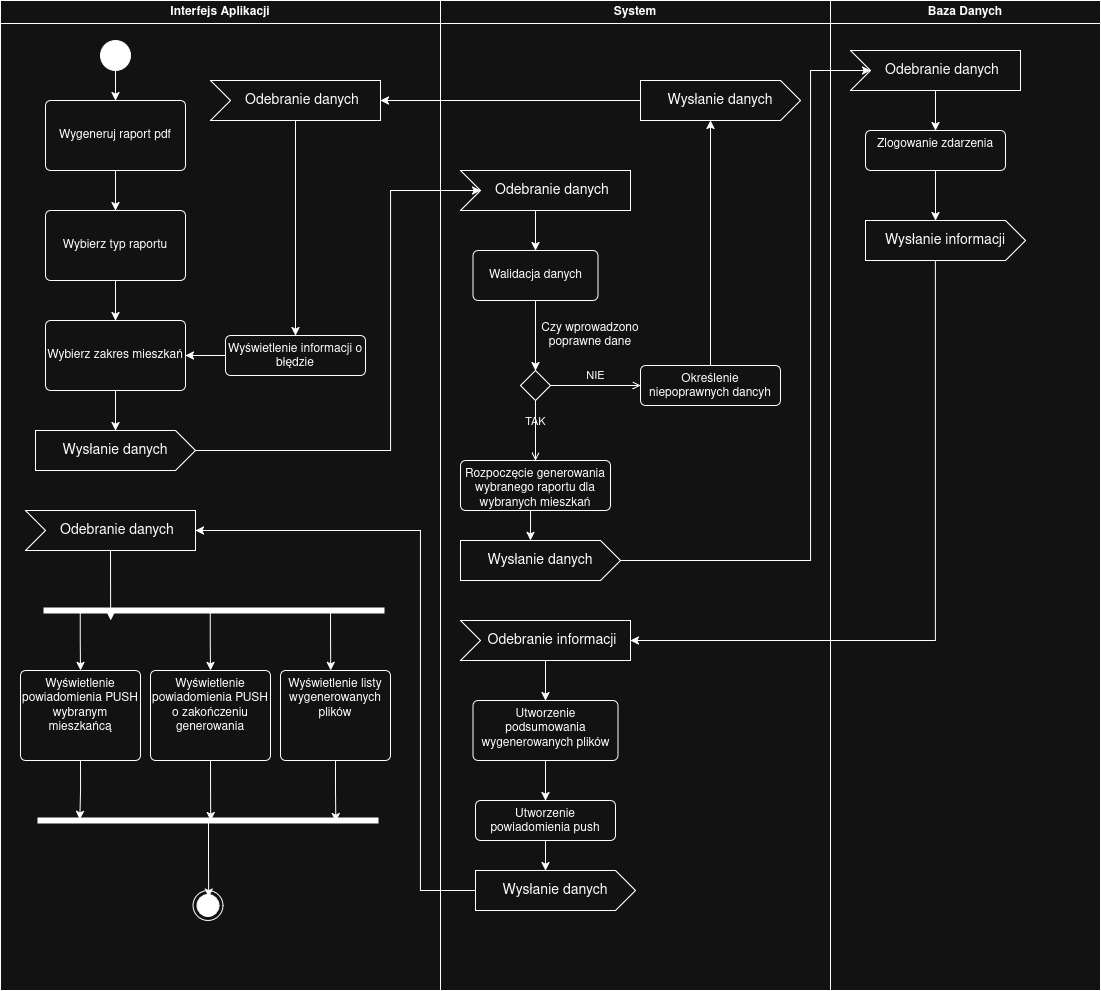

The diagram above was exported from draw.io. Its source (the exported page's mxGraphModel, read from the mxfile embedded in the PNG):
<mxGraphModel dx="1901" dy="1044" grid="1" gridSize="10" guides="1" tooltips="1" connect="1" arrows="1" fold="1" page="1" pageScale="1" pageWidth="1200" pageHeight="1920" math="0" shadow="0">
  <root>
    <mxCell id="0" />
    <mxCell id="1" parent="0" />
    <mxCell id="uaYF9yTwCkuLMVLYrDnk-1" parent="1" style="swimlane;whiteSpace=wrap;html=1;" value="&lt;div&gt;System&lt;/div&gt;" vertex="1">
      <mxGeometry height="990" width="390" x="460" y="40" as="geometry" />
    </mxCell>
    <mxCell id="uaYF9yTwCkuLMVLYrDnk-2" edge="1" parent="uaYF9yTwCkuLMVLYrDnk-1" style="edgeStyle=orthogonalEdgeStyle;rounded=0;orthogonalLoop=1;jettySize=auto;html=1;exitX=0;exitY=0;exitDx=85;exitDy=40;exitPerimeter=0;" target="uaYF9yTwCkuLMVLYrDnk-4">
      <mxGeometry relative="1" as="geometry">
        <mxPoint x="95" y="210" as="sourcePoint" />
      </mxGeometry>
    </mxCell>
    <mxCell id="uaYF9yTwCkuLMVLYrDnk-3" parent="uaYF9yTwCkuLMVLYrDnk-1" style="html=1;shape=mxgraph.infographic.ribbonSimple;notch1=20;notch2=0;align=center;verticalAlign=middle;fontSize=14;fontStyle=0;fillColor=#FFFFFF;flipH=0;spacingRight=0;spacingLeft=14;whiteSpace=wrap;" value="Odebranie danych" vertex="1">
      <mxGeometry height="40" width="170" x="20" y="170" as="geometry" />
    </mxCell>
    <mxCell id="uaYF9yTwCkuLMVLYrDnk-4" parent="uaYF9yTwCkuLMVLYrDnk-1" style="html=1;align=center;verticalAlign=middle;rounded=1;absoluteArcSize=1;arcSize=10;dashed=0;whiteSpace=wrap;" value="Walidacja danych" vertex="1">
      <mxGeometry height="50" width="125" x="32.5" y="250" as="geometry" />
    </mxCell>
    <mxCell id="uaYF9yTwCkuLMVLYrDnk-5" parent="uaYF9yTwCkuLMVLYrDnk-1" style="rhombus;" value="" vertex="1">
      <mxGeometry height="30" width="30" x="80" y="370" as="geometry" />
    </mxCell>
    <mxCell id="uaYF9yTwCkuLMVLYrDnk-6" parent="uaYF9yTwCkuLMVLYrDnk-1" style="text;html=1;whiteSpace=wrap;strokeColor=none;fillColor=none;align=center;verticalAlign=middle;rounded=0;" value="Czy wprowadzono poprawne dane" vertex="1">
      <mxGeometry height="30" width="140" x="80" y="320" as="geometry" />
    </mxCell>
    <mxCell id="uaYF9yTwCkuLMVLYrDnk-7" edge="1" parent="uaYF9yTwCkuLMVLYrDnk-1" source="uaYF9yTwCkuLMVLYrDnk-4" style="edgeStyle=orthogonalEdgeStyle;rounded=0;orthogonalLoop=1;jettySize=auto;html=1;exitX=0.5;exitY=1;exitDx=0;exitDy=0;" target="uaYF9yTwCkuLMVLYrDnk-5">
      <mxGeometry relative="1" as="geometry" />
    </mxCell>
    <mxCell id="uaYF9yTwCkuLMVLYrDnk-8" edge="1" parent="uaYF9yTwCkuLMVLYrDnk-1" source="uaYF9yTwCkuLMVLYrDnk-5" style="html=1;verticalAlign=bottom;labelBackgroundColor=none;endArrow=open;endFill=0;rounded=0;exitX=0.5;exitY=1;exitDx=0;exitDy=0;" target="uaYF9yTwCkuLMVLYrDnk-9" value="TAK">
      <mxGeometry relative="1" width="160" as="geometry">
        <mxPoint x="70" y="490" as="sourcePoint" />
        <mxPoint x="95" y="460" as="targetPoint" />
      </mxGeometry>
    </mxCell>
    <mxCell id="uaYF9yTwCkuLMVLYrDnk-9" parent="uaYF9yTwCkuLMVLYrDnk-1" style="html=1;align=center;verticalAlign=top;rounded=1;absoluteArcSize=1;arcSize=10;dashed=0;whiteSpace=wrap;" value="Rozpoczęcie generowania wybranego raportu dla wybranych mieszkań" vertex="1">
      <mxGeometry height="50" width="150" x="20" y="460" as="geometry" />
    </mxCell>
    <mxCell id="uaYF9yTwCkuLMVLYrDnk-10" parent="uaYF9yTwCkuLMVLYrDnk-1" style="html=1;shape=mxgraph.infographic.ribbonSimple;notch1=0;notch2=20;align=center;verticalAlign=middle;fontSize=14;fontStyle=0;fillColor=#FFFFFF;whiteSpace=wrap;" value="Wysłanie danych" vertex="1">
      <mxGeometry height="40" width="160" x="20" y="540" as="geometry" />
    </mxCell>
    <mxCell id="uaYF9yTwCkuLMVLYrDnk-11" edge="1" parent="uaYF9yTwCkuLMVLYrDnk-1" source="uaYF9yTwCkuLMVLYrDnk-9" style="edgeStyle=orthogonalEdgeStyle;rounded=0;orthogonalLoop=1;jettySize=auto;html=1;exitX=0.5;exitY=1;exitDx=0;exitDy=0;entryX=0;entryY=0;entryDx=70;entryDy=0;entryPerimeter=0;" target="uaYF9yTwCkuLMVLYrDnk-10">
      <mxGeometry relative="1" as="geometry">
        <Array as="points">
          <mxPoint x="90" y="510" />
        </Array>
      </mxGeometry>
    </mxCell>
    <mxCell id="uaYF9yTwCkuLMVLYrDnk-12" edge="1" parent="uaYF9yTwCkuLMVLYrDnk-1" source="uaYF9yTwCkuLMVLYrDnk-5" style="html=1;verticalAlign=bottom;labelBackgroundColor=none;endArrow=open;endFill=0;rounded=0;exitX=1;exitY=0.5;exitDx=0;exitDy=0;entryX=0;entryY=0.5;entryDx=0;entryDy=0;" target="uaYF9yTwCkuLMVLYrDnk-13" value="NIE">
      <mxGeometry relative="1" width="160" as="geometry">
        <mxPoint x="160" y="400" as="sourcePoint" />
        <mxPoint x="230" y="385" as="targetPoint" />
      </mxGeometry>
    </mxCell>
    <mxCell id="uaYF9yTwCkuLMVLYrDnk-13" parent="uaYF9yTwCkuLMVLYrDnk-1" style="html=1;align=center;verticalAlign=top;rounded=1;absoluteArcSize=1;arcSize=10;dashed=0;whiteSpace=wrap;" value="Określenie niepoprawnych dancyh" vertex="1">
      <mxGeometry height="40" width="140" x="200" y="365" as="geometry" />
    </mxCell>
    <mxCell id="uaYF9yTwCkuLMVLYrDnk-14" parent="uaYF9yTwCkuLMVLYrDnk-1" style="html=1;shape=mxgraph.infographic.ribbonSimple;notch1=0;notch2=20;align=center;verticalAlign=middle;fontSize=14;fontStyle=0;fillColor=#FFFFFF;whiteSpace=wrap;" value="Wysłanie danych" vertex="1">
      <mxGeometry height="40" width="160" x="200" y="80" as="geometry" />
    </mxCell>
    <mxCell id="uaYF9yTwCkuLMVLYrDnk-15" edge="1" parent="uaYF9yTwCkuLMVLYrDnk-1" source="uaYF9yTwCkuLMVLYrDnk-13" style="edgeStyle=orthogonalEdgeStyle;rounded=0;orthogonalLoop=1;jettySize=auto;html=1;exitX=0.5;exitY=0;exitDx=0;exitDy=0;entryX=0;entryY=0;entryDx=70;entryDy=40;entryPerimeter=0;" target="uaYF9yTwCkuLMVLYrDnk-14">
      <mxGeometry relative="1" as="geometry" />
    </mxCell>
    <mxCell id="uaYF9yTwCkuLMVLYrDnk-16" edge="1" parent="uaYF9yTwCkuLMVLYrDnk-1" source="uaYF9yTwCkuLMVLYrDnk-17" style="edgeStyle=orthogonalEdgeStyle;rounded=0;orthogonalLoop=1;jettySize=auto;html=1;exitX=0;exitY=0;exitDx=85;exitDy=40;exitPerimeter=0;" target="uaYF9yTwCkuLMVLYrDnk-18">
      <mxGeometry relative="1" as="geometry" />
    </mxCell>
    <mxCell id="uaYF9yTwCkuLMVLYrDnk-17" parent="uaYF9yTwCkuLMVLYrDnk-1" style="html=1;shape=mxgraph.infographic.ribbonSimple;notch1=20;notch2=0;align=center;verticalAlign=middle;fontSize=14;fontStyle=0;fillColor=#FFFFFF;flipH=0;spacingRight=0;spacingLeft=14;whiteSpace=wrap;" value="Odebranie informacji" vertex="1">
      <mxGeometry height="40" width="170" x="20" y="620" as="geometry" />
    </mxCell>
    <mxCell id="uaYF9yTwCkuLMVLYrDnk-18" parent="uaYF9yTwCkuLMVLYrDnk-1" style="html=1;align=center;verticalAlign=top;rounded=1;absoluteArcSize=1;arcSize=10;dashed=0;whiteSpace=wrap;" value="Utworzenie podsumowania wygenerowanych plików" vertex="1">
      <mxGeometry height="60" width="145" x="32.5" y="700" as="geometry" />
    </mxCell>
    <mxCell id="uaYF9yTwCkuLMVLYrDnk-19" parent="uaYF9yTwCkuLMVLYrDnk-1" style="html=1;shape=mxgraph.infographic.ribbonSimple;notch1=0;notch2=20;align=center;verticalAlign=middle;fontSize=14;fontStyle=0;fillColor=#FFFFFF;whiteSpace=wrap;" value="Wysłanie danych" vertex="1">
      <mxGeometry height="40" width="160" x="35" y="870" as="geometry" />
    </mxCell>
    <mxCell id="uaYF9yTwCkuLMVLYrDnk-20" edge="1" parent="uaYF9yTwCkuLMVLYrDnk-1" source="uaYF9yTwCkuLMVLYrDnk-18" style="edgeStyle=orthogonalEdgeStyle;rounded=0;orthogonalLoop=1;jettySize=auto;html=1;exitX=0.5;exitY=1;exitDx=0;exitDy=0;entryX=0.5;entryY=0;entryDx=0;entryDy=0;" target="uaYF9yTwCkuLMVLYrDnk-56">
      <mxGeometry relative="1" as="geometry" />
    </mxCell>
    <mxCell id="uaYF9yTwCkuLMVLYrDnk-56" parent="uaYF9yTwCkuLMVLYrDnk-1" style="html=1;align=center;verticalAlign=top;rounded=1;absoluteArcSize=1;arcSize=10;dashed=0;whiteSpace=wrap;" value="Utworzenie powiadomienia push" vertex="1">
      <mxGeometry height="40" width="140" x="35" y="800" as="geometry" />
    </mxCell>
    <mxCell id="uaYF9yTwCkuLMVLYrDnk-58" edge="1" parent="uaYF9yTwCkuLMVLYrDnk-1" source="uaYF9yTwCkuLMVLYrDnk-56" style="edgeStyle=orthogonalEdgeStyle;rounded=0;orthogonalLoop=1;jettySize=auto;html=1;exitX=0.5;exitY=1;exitDx=0;exitDy=0;entryX=0;entryY=0;entryDx=70;entryDy=0;entryPerimeter=0;" target="uaYF9yTwCkuLMVLYrDnk-19">
      <mxGeometry relative="1" as="geometry" />
    </mxCell>
    <mxCell id="uaYF9yTwCkuLMVLYrDnk-21" parent="1" style="swimlane;whiteSpace=wrap;html=1;" value="Interfejs Aplikacji" vertex="1">
      <mxGeometry height="990" width="440" x="20" y="40" as="geometry" />
    </mxCell>
    <mxCell id="uaYF9yTwCkuLMVLYrDnk-22" edge="1" parent="uaYF9yTwCkuLMVLYrDnk-21" source="uaYF9yTwCkuLMVLYrDnk-23" style="edgeStyle=orthogonalEdgeStyle;rounded=0;orthogonalLoop=1;jettySize=auto;html=1;exitX=0.5;exitY=1;exitDx=0;exitDy=0;" target="uaYF9yTwCkuLMVLYrDnk-25">
      <mxGeometry relative="1" as="geometry" />
    </mxCell>
    <mxCell id="uaYF9yTwCkuLMVLYrDnk-23" parent="uaYF9yTwCkuLMVLYrDnk-21" style="html=1;align=center;verticalAlign=middle;rounded=1;absoluteArcSize=1;arcSize=10;dashed=0;whiteSpace=wrap;" value="Wygeneruj raport pdf" vertex="1">
      <mxGeometry height="70" width="140" x="45" y="100" as="geometry" />
    </mxCell>
    <mxCell id="uaYF9yTwCkuLMVLYrDnk-24" edge="1" parent="uaYF9yTwCkuLMVLYrDnk-21" source="uaYF9yTwCkuLMVLYrDnk-25" style="edgeStyle=orthogonalEdgeStyle;rounded=0;orthogonalLoop=1;jettySize=auto;html=1;exitX=0.5;exitY=1;exitDx=0;exitDy=0;" target="uaYF9yTwCkuLMVLYrDnk-27">
      <mxGeometry relative="1" as="geometry" />
    </mxCell>
    <mxCell id="uaYF9yTwCkuLMVLYrDnk-25" parent="uaYF9yTwCkuLMVLYrDnk-21" style="html=1;align=center;verticalAlign=middle;rounded=1;absoluteArcSize=1;arcSize=10;dashed=0;whiteSpace=wrap;" value="Wybierz typ raportu" vertex="1">
      <mxGeometry height="70" width="140" x="45" y="210" as="geometry" />
    </mxCell>
    <mxCell id="uaYF9yTwCkuLMVLYrDnk-26" edge="1" parent="uaYF9yTwCkuLMVLYrDnk-21" source="uaYF9yTwCkuLMVLYrDnk-27" style="edgeStyle=orthogonalEdgeStyle;rounded=0;orthogonalLoop=1;jettySize=auto;html=1;exitX=0.5;exitY=1;exitDx=0;exitDy=0;" target="uaYF9yTwCkuLMVLYrDnk-28">
      <mxGeometry relative="1" as="geometry" />
    </mxCell>
    <mxCell id="uaYF9yTwCkuLMVLYrDnk-27" parent="uaYF9yTwCkuLMVLYrDnk-21" style="html=1;align=center;verticalAlign=middle;rounded=1;absoluteArcSize=1;arcSize=10;dashed=0;whiteSpace=wrap;" value="Wybierz zakres mieszkań" vertex="1">
      <mxGeometry height="70" width="140" x="45" y="320" as="geometry" />
    </mxCell>
    <mxCell id="uaYF9yTwCkuLMVLYrDnk-28" parent="uaYF9yTwCkuLMVLYrDnk-21" style="html=1;shape=mxgraph.infographic.ribbonSimple;notch1=0;notch2=20;align=center;verticalAlign=middle;fontSize=14;fontStyle=0;fillColor=#FFFFFF;whiteSpace=wrap;" value="Wysłanie danych" vertex="1">
      <mxGeometry height="40" width="160" x="35" y="430" as="geometry" />
    </mxCell>
    <mxCell id="uaYF9yTwCkuLMVLYrDnk-29" edge="1" parent="uaYF9yTwCkuLMVLYrDnk-21" source="uaYF9yTwCkuLMVLYrDnk-30" style="edgeStyle=orthogonalEdgeStyle;rounded=0;orthogonalLoop=1;jettySize=auto;html=1;exitX=0.5;exitY=1;exitDx=0;exitDy=0;" target="uaYF9yTwCkuLMVLYrDnk-23">
      <mxGeometry relative="1" as="geometry" />
    </mxCell>
    <mxCell id="uaYF9yTwCkuLMVLYrDnk-30" parent="uaYF9yTwCkuLMVLYrDnk-21" style="ellipse;fillColor=strokeColor;html=1;" value="" vertex="1">
      <mxGeometry height="30" width="30" x="100" y="40" as="geometry" />
    </mxCell>
    <mxCell id="uaYF9yTwCkuLMVLYrDnk-31" edge="1" parent="uaYF9yTwCkuLMVLYrDnk-21" source="uaYF9yTwCkuLMVLYrDnk-32" style="edgeStyle=orthogonalEdgeStyle;rounded=0;orthogonalLoop=1;jettySize=auto;html=1;exitX=0;exitY=0;exitDx=85;exitDy=40;exitPerimeter=0;entryX=0.5;entryY=0;entryDx=0;entryDy=0;" target="uaYF9yTwCkuLMVLYrDnk-34">
      <mxGeometry relative="1" as="geometry" />
    </mxCell>
    <mxCell id="uaYF9yTwCkuLMVLYrDnk-32" parent="uaYF9yTwCkuLMVLYrDnk-21" style="html=1;shape=mxgraph.infographic.ribbonSimple;notch1=20;notch2=0;align=center;verticalAlign=middle;fontSize=14;fontStyle=0;fillColor=#FFFFFF;flipH=0;spacingRight=0;spacingLeft=14;whiteSpace=wrap;" value="Odebranie danych" vertex="1">
      <mxGeometry height="40" width="170" x="210" y="80" as="geometry" />
    </mxCell>
    <mxCell id="uaYF9yTwCkuLMVLYrDnk-33" edge="1" parent="uaYF9yTwCkuLMVLYrDnk-21" source="uaYF9yTwCkuLMVLYrDnk-34" style="edgeStyle=orthogonalEdgeStyle;rounded=0;orthogonalLoop=1;jettySize=auto;html=1;exitX=0;exitY=0.5;exitDx=0;exitDy=0;entryX=1;entryY=0.5;entryDx=0;entryDy=0;" target="uaYF9yTwCkuLMVLYrDnk-27">
      <mxGeometry relative="1" as="geometry" />
    </mxCell>
    <mxCell id="uaYF9yTwCkuLMVLYrDnk-34" parent="uaYF9yTwCkuLMVLYrDnk-21" style="html=1;align=center;verticalAlign=top;rounded=1;absoluteArcSize=1;arcSize=10;dashed=0;whiteSpace=wrap;" value="Wyświetlenie informacji o błędzie" vertex="1">
      <mxGeometry height="40" width="140" x="225" y="335" as="geometry" />
    </mxCell>
    <mxCell id="uaYF9yTwCkuLMVLYrDnk-65" edge="1" parent="uaYF9yTwCkuLMVLYrDnk-21" source="uaYF9yTwCkuLMVLYrDnk-35" style="edgeStyle=orthogonalEdgeStyle;rounded=0;orthogonalLoop=1;jettySize=auto;html=1;exitX=0;exitY=0;exitDx=85;exitDy=40;exitPerimeter=0;">
      <mxGeometry relative="1" as="geometry">
        <mxPoint x="110.14285714285734" y="620" as="targetPoint" />
      </mxGeometry>
    </mxCell>
    <mxCell id="uaYF9yTwCkuLMVLYrDnk-35" parent="uaYF9yTwCkuLMVLYrDnk-21" style="html=1;shape=mxgraph.infographic.ribbonSimple;notch1=20;notch2=0;align=center;verticalAlign=middle;fontSize=14;fontStyle=0;fillColor=#FFFFFF;flipH=0;spacingRight=0;spacingLeft=14;whiteSpace=wrap;" value="Odebranie danych" vertex="1">
      <mxGeometry height="40" width="170" x="25" y="510" as="geometry" />
    </mxCell>
    <mxCell id="uaYF9yTwCkuLMVLYrDnk-38" parent="uaYF9yTwCkuLMVLYrDnk-21" style="html=1;align=center;verticalAlign=top;rounded=1;absoluteArcSize=1;arcSize=10;dashed=0;whiteSpace=wrap;" value="Wyświetlenie powiadomienia PUSH wybranym mieszkańcą" vertex="1">
      <mxGeometry height="90" width="120" x="20" y="670" as="geometry" />
    </mxCell>
    <mxCell id="uaYF9yTwCkuLMVLYrDnk-39" parent="uaYF9yTwCkuLMVLYrDnk-21" style="ellipse;html=1;shape=endState;fillColor=strokeColor;" value="" vertex="1">
      <mxGeometry height="30" width="30" x="192.5" y="890" as="geometry" />
    </mxCell>
    <mxCell id="uaYF9yTwCkuLMVLYrDnk-60" parent="uaYF9yTwCkuLMVLYrDnk-21" style="html=1;align=center;verticalAlign=top;rounded=1;absoluteArcSize=1;arcSize=10;dashed=0;whiteSpace=wrap;" value="Wyświetlenie powiadomienia PUSH o zakończeniu generowania" vertex="1">
      <mxGeometry height="90" width="120" x="150" y="670" as="geometry" />
    </mxCell>
    <mxCell id="uaYF9yTwCkuLMVLYrDnk-63" parent="uaYF9yTwCkuLMVLYrDnk-21" style="html=1;align=center;verticalAlign=top;rounded=1;absoluteArcSize=1;arcSize=10;dashed=0;whiteSpace=wrap;" value="Wyświetlenie listy wygenerowanych plików" vertex="1">
      <mxGeometry height="90" width="110" x="280" y="670" as="geometry" />
    </mxCell>
    <mxCell id="uaYF9yTwCkuLMVLYrDnk-64" parent="uaYF9yTwCkuLMVLYrDnk-21" style="html=1;points=[];perimeter=orthogonalPerimeter;fillColor=strokeColor;rotation=90;" value="" vertex="1">
      <mxGeometry height="340" width="5" x="211" y="440" as="geometry" />
    </mxCell>
    <mxCell id="uaYF9yTwCkuLMVLYrDnk-66" edge="1" parent="uaYF9yTwCkuLMVLYrDnk-21" style="edgeStyle=orthogonalEdgeStyle;rounded=0;orthogonalLoop=1;jettySize=auto;html=1;exitX=0;exitY=0;exitDx=85;exitDy=40;exitPerimeter=0;">
      <mxGeometry relative="1" as="geometry">
        <mxPoint x="79.8" y="610" as="sourcePoint" />
        <mxPoint x="80" y="670" as="targetPoint" />
      </mxGeometry>
    </mxCell>
    <mxCell id="uaYF9yTwCkuLMVLYrDnk-67" edge="1" parent="uaYF9yTwCkuLMVLYrDnk-21" style="edgeStyle=orthogonalEdgeStyle;rounded=0;orthogonalLoop=1;jettySize=auto;html=1;exitX=0;exitY=0;exitDx=85;exitDy=40;exitPerimeter=0;">
      <mxGeometry relative="1" as="geometry">
        <mxPoint x="209.8" y="610" as="sourcePoint" />
        <mxPoint x="210" y="670" as="targetPoint" />
      </mxGeometry>
    </mxCell>
    <mxCell id="uaYF9yTwCkuLMVLYrDnk-68" edge="1" parent="uaYF9yTwCkuLMVLYrDnk-21" style="edgeStyle=orthogonalEdgeStyle;rounded=0;orthogonalLoop=1;jettySize=auto;html=1;exitX=0;exitY=0;exitDx=85;exitDy=40;exitPerimeter=0;">
      <mxGeometry relative="1" as="geometry">
        <mxPoint x="330" y="610" as="sourcePoint" />
        <mxPoint x="330.2" y="670" as="targetPoint" />
      </mxGeometry>
    </mxCell>
    <mxCell id="uaYF9yTwCkuLMVLYrDnk-69" parent="uaYF9yTwCkuLMVLYrDnk-21" style="html=1;points=[];perimeter=orthogonalPerimeter;fillColor=strokeColor;rotation=90;" value="" vertex="1">
      <mxGeometry height="340" width="5" x="205" y="650" as="geometry" />
    </mxCell>
    <mxCell id="uaYF9yTwCkuLMVLYrDnk-70" edge="1" parent="uaYF9yTwCkuLMVLYrDnk-21" source="uaYF9yTwCkuLMVLYrDnk-38" style="edgeStyle=orthogonalEdgeStyle;rounded=0;orthogonalLoop=1;jettySize=auto;html=1;exitX=0.5;exitY=1;exitDx=0;exitDy=0;entryX=0.279;entryY=0.877;entryDx=0;entryDy=0;entryPerimeter=0;" target="uaYF9yTwCkuLMVLYrDnk-69">
      <mxGeometry relative="1" as="geometry" />
    </mxCell>
    <mxCell id="uaYF9yTwCkuLMVLYrDnk-72" edge="1" parent="uaYF9yTwCkuLMVLYrDnk-21" source="uaYF9yTwCkuLMVLYrDnk-60" style="edgeStyle=orthogonalEdgeStyle;rounded=0;orthogonalLoop=1;jettySize=auto;html=1;exitX=0.5;exitY=1;exitDx=0;exitDy=0;entryX=0.508;entryY=0.492;entryDx=0;entryDy=0;entryPerimeter=0;" target="uaYF9yTwCkuLMVLYrDnk-69">
      <mxGeometry relative="1" as="geometry" />
    </mxCell>
    <mxCell id="uaYF9yTwCkuLMVLYrDnk-73" edge="1" parent="uaYF9yTwCkuLMVLYrDnk-21" source="uaYF9yTwCkuLMVLYrDnk-63" style="edgeStyle=orthogonalEdgeStyle;rounded=0;orthogonalLoop=1;jettySize=auto;html=1;exitX=0.5;exitY=1;exitDx=0;exitDy=0;entryX=0.736;entryY=0.124;entryDx=0;entryDy=0;entryPerimeter=0;" target="uaYF9yTwCkuLMVLYrDnk-69">
      <mxGeometry relative="1" as="geometry" />
    </mxCell>
    <mxCell id="uaYF9yTwCkuLMVLYrDnk-74" edge="1" parent="uaYF9yTwCkuLMVLYrDnk-21" style="edgeStyle=orthogonalEdgeStyle;rounded=0;orthogonalLoop=1;jettySize=auto;html=1;exitX=0.5;exitY=1;exitDx=0;exitDy=0;entryX=0.524;entryY=0.22;entryDx=0;entryDy=0;entryPerimeter=0;" target="uaYF9yTwCkuLMVLYrDnk-39">
      <mxGeometry relative="1" as="geometry">
        <Array as="points">
          <mxPoint x="208" y="820" />
          <mxPoint x="208" y="856" />
          <mxPoint x="208" y="856" />
        </Array>
        <mxPoint x="209.43" y="820" as="sourcePoint" />
        <mxPoint x="209.43" y="880" as="targetPoint" />
      </mxGeometry>
    </mxCell>
    <mxCell id="uaYF9yTwCkuLMVLYrDnk-40" edge="1" parent="1" source="uaYF9yTwCkuLMVLYrDnk-28" style="edgeStyle=orthogonalEdgeStyle;rounded=0;orthogonalLoop=1;jettySize=auto;html=1;exitX=1;exitY=0.5;exitDx=0;exitDy=0;exitPerimeter=0;entryX=0;entryY=0;entryDx=20;entryDy=20;entryPerimeter=0;" target="uaYF9yTwCkuLMVLYrDnk-3">
      <mxGeometry relative="1" as="geometry">
        <Array as="points">
          <mxPoint x="410" y="490" />
          <mxPoint x="410" y="230" />
        </Array>
      </mxGeometry>
    </mxCell>
    <mxCell id="uaYF9yTwCkuLMVLYrDnk-41" parent="1" style="swimlane;whiteSpace=wrap;html=1;" value="Baza Danych" vertex="1">
      <mxGeometry height="990" width="270" x="850" y="40" as="geometry" />
    </mxCell>
    <mxCell id="uaYF9yTwCkuLMVLYrDnk-42" edge="1" parent="uaYF9yTwCkuLMVLYrDnk-41" source="uaYF9yTwCkuLMVLYrDnk-43" style="edgeStyle=orthogonalEdgeStyle;rounded=0;orthogonalLoop=1;jettySize=auto;html=1;exitX=0;exitY=0;exitDx=85;exitDy=40;exitPerimeter=0;" target="uaYF9yTwCkuLMVLYrDnk-45">
      <mxGeometry relative="1" as="geometry" />
    </mxCell>
    <mxCell id="uaYF9yTwCkuLMVLYrDnk-43" parent="uaYF9yTwCkuLMVLYrDnk-41" style="html=1;shape=mxgraph.infographic.ribbonSimple;notch1=20;notch2=0;align=center;verticalAlign=middle;fontSize=14;fontStyle=0;fillColor=#FFFFFF;flipH=0;spacingRight=0;spacingLeft=14;whiteSpace=wrap;" value="Odebranie danych" vertex="1">
      <mxGeometry height="40" width="170" x="20" y="50" as="geometry" />
    </mxCell>
    <mxCell id="uaYF9yTwCkuLMVLYrDnk-45" parent="uaYF9yTwCkuLMVLYrDnk-41" style="html=1;align=center;verticalAlign=top;rounded=1;absoluteArcSize=1;arcSize=10;dashed=0;whiteSpace=wrap;" value="Zlogowanie zdarzenia" vertex="1">
      <mxGeometry height="40" width="140" x="35" y="130" as="geometry" />
    </mxCell>
    <mxCell id="uaYF9yTwCkuLMVLYrDnk-46" parent="uaYF9yTwCkuLMVLYrDnk-41" style="html=1;shape=mxgraph.infographic.ribbonSimple;notch1=0;notch2=20;align=center;verticalAlign=middle;fontSize=14;fontStyle=0;fillColor=#FFFFFF;whiteSpace=wrap;" value="Wysłanie informacji" vertex="1">
      <mxGeometry height="40" width="160" x="35" y="220" as="geometry" />
    </mxCell>
    <mxCell id="uaYF9yTwCkuLMVLYrDnk-55" edge="1" parent="uaYF9yTwCkuLMVLYrDnk-41" source="uaYF9yTwCkuLMVLYrDnk-45" style="edgeStyle=orthogonalEdgeStyle;rounded=0;orthogonalLoop=1;jettySize=auto;html=1;exitX=0.5;exitY=1;exitDx=0;exitDy=0;entryX=0;entryY=0;entryDx=70;entryDy=0;entryPerimeter=0;" target="uaYF9yTwCkuLMVLYrDnk-46">
      <mxGeometry relative="1" as="geometry" />
    </mxCell>
    <mxCell id="uaYF9yTwCkuLMVLYrDnk-51" edge="1" parent="1" source="uaYF9yTwCkuLMVLYrDnk-10" style="edgeStyle=orthogonalEdgeStyle;rounded=0;orthogonalLoop=1;jettySize=auto;html=1;exitX=1;exitY=0.5;exitDx=0;exitDy=0;exitPerimeter=0;entryX=0;entryY=0;entryDx=20;entryDy=20;entryPerimeter=0;" target="uaYF9yTwCkuLMVLYrDnk-43">
      <mxGeometry relative="1" as="geometry">
        <Array as="points">
          <mxPoint x="830" y="600" />
          <mxPoint x="830" y="110" />
        </Array>
      </mxGeometry>
    </mxCell>
    <mxCell id="uaYF9yTwCkuLMVLYrDnk-52" edge="1" parent="1" source="uaYF9yTwCkuLMVLYrDnk-14" style="edgeStyle=orthogonalEdgeStyle;rounded=0;orthogonalLoop=1;jettySize=auto;html=1;exitX=0;exitY=0;exitDx=0;exitDy=20;exitPerimeter=0;" target="uaYF9yTwCkuLMVLYrDnk-32">
      <mxGeometry relative="1" as="geometry" />
    </mxCell>
    <mxCell id="uaYF9yTwCkuLMVLYrDnk-53" edge="1" parent="1" source="uaYF9yTwCkuLMVLYrDnk-46" style="edgeStyle=orthogonalEdgeStyle;rounded=0;orthogonalLoop=1;jettySize=auto;html=1;exitX=0;exitY=0;exitDx=70;exitDy=40;exitPerimeter=0;entryX=1;entryY=0.5;entryDx=0;entryDy=0;entryPerimeter=0;" target="uaYF9yTwCkuLMVLYrDnk-17">
      <mxGeometry relative="1" as="geometry">
        <Array as="points">
          <mxPoint x="955" y="680" />
        </Array>
      </mxGeometry>
    </mxCell>
    <mxCell id="uaYF9yTwCkuLMVLYrDnk-54" edge="1" parent="1" source="uaYF9yTwCkuLMVLYrDnk-19" style="edgeStyle=orthogonalEdgeStyle;rounded=0;orthogonalLoop=1;jettySize=auto;html=1;exitX=0;exitY=0;exitDx=0;exitDy=20;exitPerimeter=0;entryX=1;entryY=0.5;entryDx=0;entryDy=0;entryPerimeter=0;" target="uaYF9yTwCkuLMVLYrDnk-35">
      <mxGeometry relative="1" as="geometry">
        <Array as="points">
          <mxPoint x="440" y="930" />
          <mxPoint x="440" y="570" />
        </Array>
      </mxGeometry>
    </mxCell>
  </root>
</mxGraphModel>